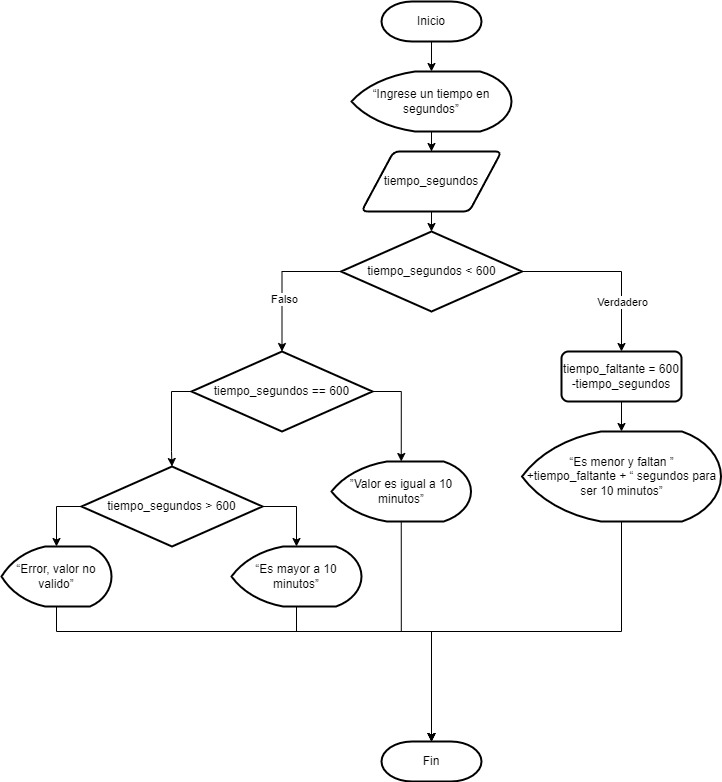

The diagram above was exported from draw.io. Its source (the exported page's mxGraphModel, read from the mxfile embedded in the PNG):
<mxGraphModel dx="1434" dy="884" grid="1" gridSize="10" guides="1" tooltips="1" connect="1" arrows="1" fold="1" page="1" pageScale="1" pageWidth="827" pageHeight="1169" math="0" shadow="0">
  <root>
    <mxCell id="WIyWlLk6GJQsqaUBKTNV-0" />
    <mxCell id="WIyWlLk6GJQsqaUBKTNV-1" parent="WIyWlLk6GJQsqaUBKTNV-0" />
    <mxCell id="udZlLV7dF-TQJOTDthAD-1" value="Inicio" style="strokeWidth=2;html=1;shape=mxgraph.flowchart.terminator;whiteSpace=wrap;" vertex="1" parent="WIyWlLk6GJQsqaUBKTNV-1">
      <mxGeometry x="440" y="110" width="100" height="40" as="geometry" />
    </mxCell>
    <mxCell id="udZlLV7dF-TQJOTDthAD-11" style="edgeStyle=orthogonalEdgeStyle;rounded=0;orthogonalLoop=1;jettySize=auto;html=1;exitX=0.5;exitY=1;exitDx=0;exitDy=0;exitPerimeter=0;" edge="1" parent="WIyWlLk6GJQsqaUBKTNV-1" source="udZlLV7dF-TQJOTDthAD-2" target="udZlLV7dF-TQJOTDthAD-3">
      <mxGeometry relative="1" as="geometry" />
    </mxCell>
    <mxCell id="udZlLV7dF-TQJOTDthAD-2" value="&lt;div&gt;“Ingrese un tiempo en segundos”&lt;br&gt;&lt;/div&gt;" style="strokeWidth=2;html=1;shape=mxgraph.flowchart.display;whiteSpace=wrap;align=center;" vertex="1" parent="WIyWlLk6GJQsqaUBKTNV-1">
      <mxGeometry x="410" y="180" width="160" height="60" as="geometry" />
    </mxCell>
    <mxCell id="udZlLV7dF-TQJOTDthAD-3" value="tiempo_segundos" style="shape=parallelogram;html=1;strokeWidth=2;perimeter=parallelogramPerimeter;whiteSpace=wrap;rounded=1;arcSize=12;size=0.23;" vertex="1" parent="WIyWlLk6GJQsqaUBKTNV-1">
      <mxGeometry x="420" y="260" width="140" height="60" as="geometry" />
    </mxCell>
    <mxCell id="udZlLV7dF-TQJOTDthAD-4" style="edgeStyle=orthogonalEdgeStyle;rounded=0;orthogonalLoop=1;jettySize=auto;html=1;exitX=0.5;exitY=1;exitDx=0;exitDy=0;exitPerimeter=0;entryX=0.5;entryY=0;entryDx=0;entryDy=0;entryPerimeter=0;" edge="1" parent="WIyWlLk6GJQsqaUBKTNV-1" source="udZlLV7dF-TQJOTDthAD-1" target="udZlLV7dF-TQJOTDthAD-2">
      <mxGeometry relative="1" as="geometry" />
    </mxCell>
    <mxCell id="udZlLV7dF-TQJOTDthAD-9" style="edgeStyle=orthogonalEdgeStyle;rounded=0;orthogonalLoop=1;jettySize=auto;html=1;exitX=1;exitY=0.5;exitDx=0;exitDy=0;exitPerimeter=0;" edge="1" parent="WIyWlLk6GJQsqaUBKTNV-1" source="udZlLV7dF-TQJOTDthAD-5" target="udZlLV7dF-TQJOTDthAD-8">
      <mxGeometry relative="1" as="geometry" />
    </mxCell>
    <mxCell id="udZlLV7dF-TQJOTDthAD-10" value="Verdadero" style="edgeLabel;html=1;align=center;verticalAlign=middle;resizable=0;points=[];" vertex="1" connectable="0" parent="udZlLV7dF-TQJOTDthAD-9">
      <mxGeometry x="-0.4291" y="-2" relative="1" as="geometry">
        <mxPoint x="49" y="28" as="offset" />
      </mxGeometry>
    </mxCell>
    <mxCell id="udZlLV7dF-TQJOTDthAD-14" style="edgeStyle=orthogonalEdgeStyle;rounded=0;orthogonalLoop=1;jettySize=auto;html=1;exitX=0;exitY=0.5;exitDx=0;exitDy=0;exitPerimeter=0;entryX=0.5;entryY=0;entryDx=0;entryDy=0;entryPerimeter=0;" edge="1" parent="WIyWlLk6GJQsqaUBKTNV-1" source="udZlLV7dF-TQJOTDthAD-5" target="udZlLV7dF-TQJOTDthAD-32">
      <mxGeometry relative="1" as="geometry">
        <mxPoint x="339.5000000000002" y="450" as="targetPoint" />
      </mxGeometry>
    </mxCell>
    <mxCell id="udZlLV7dF-TQJOTDthAD-15" value="Falso" style="edgeLabel;html=1;align=center;verticalAlign=middle;resizable=0;points=[];" vertex="1" connectable="0" parent="udZlLV7dF-TQJOTDthAD-14">
      <mxGeometry x="0.2438" y="2" relative="1" as="geometry">
        <mxPoint as="offset" />
      </mxGeometry>
    </mxCell>
    <mxCell id="udZlLV7dF-TQJOTDthAD-5" value="tiempo_segundos &amp;lt; 600" style="strokeWidth=2;html=1;shape=mxgraph.flowchart.decision;whiteSpace=wrap;" vertex="1" parent="WIyWlLk6GJQsqaUBKTNV-1">
      <mxGeometry x="399.5" y="340" width="181" height="80" as="geometry" />
    </mxCell>
    <mxCell id="udZlLV7dF-TQJOTDthAD-8" value="tiempo_faltante = 600 -tiempo_segundos" style="rounded=1;whiteSpace=wrap;html=1;absoluteArcSize=1;arcSize=14;strokeWidth=2;" vertex="1" parent="WIyWlLk6GJQsqaUBKTNV-1">
      <mxGeometry x="620" y="460" width="120" height="50" as="geometry" />
    </mxCell>
    <mxCell id="udZlLV7dF-TQJOTDthAD-12" style="edgeStyle=orthogonalEdgeStyle;rounded=0;orthogonalLoop=1;jettySize=auto;html=1;exitX=0.5;exitY=1;exitDx=0;exitDy=0;entryX=0.5;entryY=0;entryDx=0;entryDy=0;entryPerimeter=0;" edge="1" parent="WIyWlLk6GJQsqaUBKTNV-1" source="udZlLV7dF-TQJOTDthAD-3" target="udZlLV7dF-TQJOTDthAD-5">
      <mxGeometry relative="1" as="geometry" />
    </mxCell>
    <mxCell id="udZlLV7dF-TQJOTDthAD-23" value="Fin" style="strokeWidth=2;html=1;shape=mxgraph.flowchart.terminator;whiteSpace=wrap;" vertex="1" parent="WIyWlLk6GJQsqaUBKTNV-1">
      <mxGeometry x="440" y="850" width="100" height="40" as="geometry" />
    </mxCell>
    <mxCell id="udZlLV7dF-TQJOTDthAD-31" style="edgeStyle=orthogonalEdgeStyle;rounded=0;orthogonalLoop=1;jettySize=auto;html=1;exitX=0.5;exitY=1;exitDx=0;exitDy=0;exitPerimeter=0;" edge="1" parent="WIyWlLk6GJQsqaUBKTNV-1" source="udZlLV7dF-TQJOTDthAD-27" target="udZlLV7dF-TQJOTDthAD-23">
      <mxGeometry relative="1" as="geometry" />
    </mxCell>
    <mxCell id="udZlLV7dF-TQJOTDthAD-27" value="“Es menor y faltan ” +tiempo_faltante&amp;nbsp;+ “ segundos para ser 10 minutos”" style="strokeWidth=2;html=1;shape=mxgraph.flowchart.display;whiteSpace=wrap;" vertex="1" parent="WIyWlLk6GJQsqaUBKTNV-1">
      <mxGeometry x="580.5" y="540" width="199" height="90" as="geometry" />
    </mxCell>
    <mxCell id="udZlLV7dF-TQJOTDthAD-30" style="edgeStyle=orthogonalEdgeStyle;rounded=0;orthogonalLoop=1;jettySize=auto;html=1;exitX=0.5;exitY=1;exitDx=0;exitDy=0;entryX=0.5;entryY=0;entryDx=0;entryDy=0;entryPerimeter=0;" edge="1" parent="WIyWlLk6GJQsqaUBKTNV-1" source="udZlLV7dF-TQJOTDthAD-8" target="udZlLV7dF-TQJOTDthAD-27">
      <mxGeometry relative="1" as="geometry" />
    </mxCell>
    <mxCell id="udZlLV7dF-TQJOTDthAD-41" style="edgeStyle=orthogonalEdgeStyle;rounded=0;orthogonalLoop=1;jettySize=auto;html=1;exitX=0;exitY=0.5;exitDx=0;exitDy=0;exitPerimeter=0;" edge="1" parent="WIyWlLk6GJQsqaUBKTNV-1" source="udZlLV7dF-TQJOTDthAD-32" target="udZlLV7dF-TQJOTDthAD-39">
      <mxGeometry relative="1" as="geometry" />
    </mxCell>
    <mxCell id="udZlLV7dF-TQJOTDthAD-32" value="tiempo_segundos == 600" style="strokeWidth=2;html=1;shape=mxgraph.flowchart.decision;whiteSpace=wrap;" vertex="1" parent="WIyWlLk6GJQsqaUBKTNV-1">
      <mxGeometry x="250" y="460" width="181" height="80" as="geometry" />
    </mxCell>
    <mxCell id="udZlLV7dF-TQJOTDthAD-34" value="”Valor es igual a 10 minutos”" style="strokeWidth=2;html=1;shape=mxgraph.flowchart.display;whiteSpace=wrap;" vertex="1" parent="WIyWlLk6GJQsqaUBKTNV-1">
      <mxGeometry x="390" y="570" width="139.5" height="60" as="geometry" />
    </mxCell>
    <mxCell id="udZlLV7dF-TQJOTDthAD-37" style="edgeStyle=orthogonalEdgeStyle;rounded=0;orthogonalLoop=1;jettySize=auto;html=1;exitX=1;exitY=0.5;exitDx=0;exitDy=0;exitPerimeter=0;entryX=0.5;entryY=0;entryDx=0;entryDy=0;entryPerimeter=0;" edge="1" parent="WIyWlLk6GJQsqaUBKTNV-1" source="udZlLV7dF-TQJOTDthAD-32" target="udZlLV7dF-TQJOTDthAD-34">
      <mxGeometry relative="1" as="geometry" />
    </mxCell>
    <mxCell id="udZlLV7dF-TQJOTDthAD-38" style="edgeStyle=orthogonalEdgeStyle;rounded=0;orthogonalLoop=1;jettySize=auto;html=1;exitX=0.5;exitY=1;exitDx=0;exitDy=0;exitPerimeter=0;entryX=0.5;entryY=0;entryDx=0;entryDy=0;entryPerimeter=0;" edge="1" parent="WIyWlLk6GJQsqaUBKTNV-1" source="udZlLV7dF-TQJOTDthAD-34" target="udZlLV7dF-TQJOTDthAD-23">
      <mxGeometry relative="1" as="geometry" />
    </mxCell>
    <mxCell id="udZlLV7dF-TQJOTDthAD-47" style="edgeStyle=orthogonalEdgeStyle;rounded=0;orthogonalLoop=1;jettySize=auto;html=1;exitX=0;exitY=0.5;exitDx=0;exitDy=0;exitPerimeter=0;" edge="1" parent="WIyWlLk6GJQsqaUBKTNV-1" source="udZlLV7dF-TQJOTDthAD-39" target="udZlLV7dF-TQJOTDthAD-46">
      <mxGeometry relative="1" as="geometry" />
    </mxCell>
    <mxCell id="udZlLV7dF-TQJOTDthAD-39" value="tiempo_segundos &amp;gt; 600" style="strokeWidth=2;html=1;shape=mxgraph.flowchart.decision;whiteSpace=wrap;" vertex="1" parent="WIyWlLk6GJQsqaUBKTNV-1">
      <mxGeometry x="140" y="575" width="181" height="80" as="geometry" />
    </mxCell>
    <mxCell id="udZlLV7dF-TQJOTDthAD-42" value="“Es mayor a 10 minutos”" style="strokeWidth=2;html=1;shape=mxgraph.flowchart.display;whiteSpace=wrap;" vertex="1" parent="WIyWlLk6GJQsqaUBKTNV-1">
      <mxGeometry x="290" y="655" width="130" height="60" as="geometry" />
    </mxCell>
    <mxCell id="udZlLV7dF-TQJOTDthAD-43" style="edgeStyle=orthogonalEdgeStyle;rounded=0;orthogonalLoop=1;jettySize=auto;html=1;exitX=1;exitY=0.5;exitDx=0;exitDy=0;exitPerimeter=0;entryX=0.5;entryY=0;entryDx=0;entryDy=0;entryPerimeter=0;" edge="1" parent="WIyWlLk6GJQsqaUBKTNV-1" source="udZlLV7dF-TQJOTDthAD-39" target="udZlLV7dF-TQJOTDthAD-42">
      <mxGeometry relative="1" as="geometry" />
    </mxCell>
    <mxCell id="udZlLV7dF-TQJOTDthAD-45" style="edgeStyle=orthogonalEdgeStyle;rounded=0;orthogonalLoop=1;jettySize=auto;html=1;exitX=0.5;exitY=1;exitDx=0;exitDy=0;exitPerimeter=0;entryX=0.5;entryY=0;entryDx=0;entryDy=0;entryPerimeter=0;" edge="1" parent="WIyWlLk6GJQsqaUBKTNV-1" source="udZlLV7dF-TQJOTDthAD-42" target="udZlLV7dF-TQJOTDthAD-23">
      <mxGeometry relative="1" as="geometry">
        <Array as="points">
          <mxPoint x="355" y="740" />
          <mxPoint x="490" y="740" />
        </Array>
      </mxGeometry>
    </mxCell>
    <mxCell id="udZlLV7dF-TQJOTDthAD-46" value="“Error, valor no valido”" style="strokeWidth=2;html=1;shape=mxgraph.flowchart.display;whiteSpace=wrap;" vertex="1" parent="WIyWlLk6GJQsqaUBKTNV-1">
      <mxGeometry x="60" y="655" width="110" height="60" as="geometry" />
    </mxCell>
    <mxCell id="udZlLV7dF-TQJOTDthAD-49" style="edgeStyle=orthogonalEdgeStyle;rounded=0;orthogonalLoop=1;jettySize=auto;html=1;exitX=0.5;exitY=1;exitDx=0;exitDy=0;exitPerimeter=0;entryX=0.5;entryY=0;entryDx=0;entryDy=0;entryPerimeter=0;" edge="1" parent="WIyWlLk6GJQsqaUBKTNV-1" source="udZlLV7dF-TQJOTDthAD-46" target="udZlLV7dF-TQJOTDthAD-23">
      <mxGeometry relative="1" as="geometry">
        <Array as="points">
          <mxPoint x="115" y="740" />
          <mxPoint x="490" y="740" />
        </Array>
      </mxGeometry>
    </mxCell>
  </root>
</mxGraphModel>